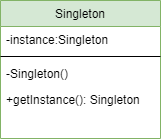

The diagram above was exported from draw.io. Its source (the exported page's mxGraphModel, read from the mxfile embedded in the PNG):
<mxGraphModel dx="1434" dy="841" grid="1" gridSize="10" guides="1" tooltips="1" connect="1" arrows="1" fold="1" page="1" pageScale="1" pageWidth="827" pageHeight="1169" math="0" shadow="0">
  <root>
    <mxCell id="WIyWlLk6GJQsqaUBKTNV-0" />
    <mxCell id="WIyWlLk6GJQsqaUBKTNV-1" parent="WIyWlLk6GJQsqaUBKTNV-0" />
    <mxCell id="zkfFHV4jXpPFQw0GAbJ--0" value="Singleton" style="swimlane;fontStyle=0;align=center;verticalAlign=top;childLayout=stackLayout;horizontal=1;startSize=26;horizontalStack=0;resizeParent=1;resizeLast=0;collapsible=1;marginBottom=0;rounded=0;shadow=0;strokeWidth=1;fillColor=#d5e8d4;strokeColor=#82b366;" parent="WIyWlLk6GJQsqaUBKTNV-1" vertex="1">
      <mxGeometry x="220" y="120" width="160" height="138" as="geometry">
        <mxRectangle x="230" y="140" width="160" height="26" as="alternateBounds" />
      </mxGeometry>
    </mxCell>
    <mxCell id="zkfFHV4jXpPFQw0GAbJ--3" value="-instance:Singleton" style="text;align=left;verticalAlign=top;spacingLeft=4;spacingRight=4;overflow=hidden;rotatable=0;points=[[0,0.5],[1,0.5]];portConstraint=eastwest;rounded=0;shadow=0;html=0;" parent="zkfFHV4jXpPFQw0GAbJ--0" vertex="1">
      <mxGeometry y="26" width="160" height="26" as="geometry" />
    </mxCell>
    <mxCell id="zkfFHV4jXpPFQw0GAbJ--4" value="" style="line;html=1;strokeWidth=1;align=left;verticalAlign=middle;spacingTop=-1;spacingLeft=3;spacingRight=3;rotatable=0;labelPosition=right;points=[];portConstraint=eastwest;" parent="zkfFHV4jXpPFQw0GAbJ--0" vertex="1">
      <mxGeometry y="52" width="160" height="8" as="geometry" />
    </mxCell>
    <mxCell id="zkfFHV4jXpPFQw0GAbJ--5" value="-Singleton()" style="text;align=left;verticalAlign=top;spacingLeft=4;spacingRight=4;overflow=hidden;rotatable=0;points=[[0,0.5],[1,0.5]];portConstraint=eastwest;" parent="zkfFHV4jXpPFQw0GAbJ--0" vertex="1">
      <mxGeometry y="60" width="160" height="26" as="geometry" />
    </mxCell>
    <mxCell id="bVJzQcVpA2IqeksDGJ2k-0" value="+getInstance(): Singleton" style="text;align=left;verticalAlign=top;spacingLeft=4;spacingRight=4;overflow=hidden;rotatable=0;points=[[0,0.5],[1,0.5]];portConstraint=eastwest;" vertex="1" parent="zkfFHV4jXpPFQw0GAbJ--0">
      <mxGeometry y="86" width="160" height="26" as="geometry" />
    </mxCell>
  </root>
</mxGraphModel>